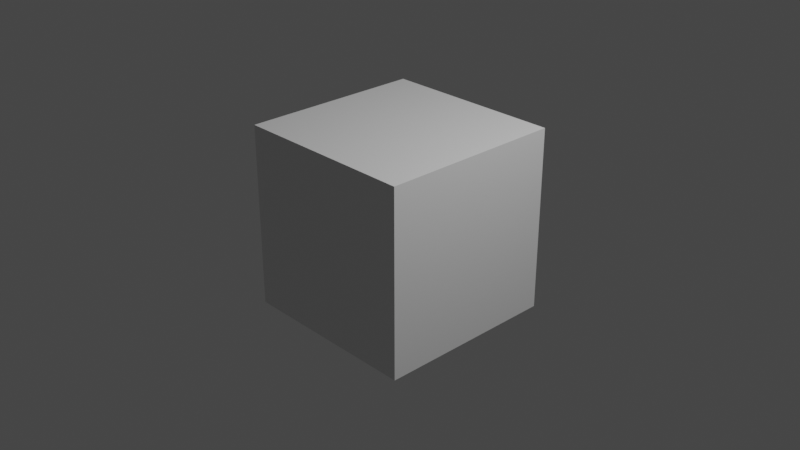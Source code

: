 # Source: Chapter1Start.blend  (saved by Blender 3.2.14; exported with 4.5.12 LTS)
import bpy
from mathutils import Matrix  # noqa: F401  (used for matrix-valued properties, if any)

bpy.ops.wm.read_factory_settings(use_empty=True)
scene = bpy.context.scene
scene.name = 'Scene'

# ---- collections
col_collection = bpy.data.collections.new('Collection'); scene.collection.children.link(col_collection)

# ---- materials (node trees are filled in below, after node groups)
mat_material = bpy.data.materials.new('Material')
mat_material.alpha_threshold = 0.0
mat_material.use_transparent_shadow = False
mat_material.line_color = (0.0, 0.0, 0.0, 1.0)

# ---- material node trees
mat_material.use_nodes = True; mat_material.node_tree.nodes.clear()
_N = mat_material.node_tree.nodes; _L = mat_material.node_tree.links
n0 = _N.new('ShaderNodeOutputMaterial'); n0.name = 'Material Output'; n0.location = (300, 300)
n1 = _N.new('ShaderNodeBsdfPrincipled'); n1.name = 'Principled BSDF'; n1.location = (10, 300)
n1.distribution = 'GGX'
n1.subsurface_method = 'RANDOM_WALK_SKIN'
n1.inputs[2].default_value = 0.4
n1.inputs[3].default_value = 1.45
n1.inputs[27].default_value = (0.0, 0.0, 0.0, 1.0)
n1.inputs[28].default_value = 1.0
_L.new(n1.outputs[0], n0.inputs[0])
n0.is_active_output = True

# ---- world
world_world = bpy.data.worlds.new('World'); scene.world = world_world
world_world.use_nodes = True; world_world.node_tree.nodes.clear()
_N = world_world.node_tree.nodes; _L = world_world.node_tree.links
n0 = _N.new('ShaderNodeOutputWorld'); n0.name = 'World Output'; n0.location = (300, 300)
n1 = _N.new('ShaderNodeBackground'); n1.name = 'Background'; n1.location = (10, 300)
n1.inputs[0].default_value = (0.05088, 0.05088, 0.05088, 1.0)
_L.new(n1.outputs[0], n0.inputs[0])
n0.is_active_output = True
world_world.color = (0.05088, 0.05088, 0.05088)
world_world.use_sun_shadow = False
world_world.sun_shadow_jitter_overblur = 0.0

# ---- cameras
cam_camera = bpy.data.cameras.new('Camera')
cam_camera.clip_end = 100.0
cam_camera.ortho_scale = 7.314

# ---- lights
light_light = bpy.data.lights.new('Light', 'POINT')
light_light.transmission_factor = 0.0
light_light.energy = 1000.0
light_light.shadow_soft_size = 0.1
light_light.shadow_maximum_resolution = 0.006
light_light.use_absolute_resolution = True

# ---- meshes
me_cube = bpy.data.meshes.new('Cube')
me_cube.from_pydata([(1.0, 1.0, 1.0), (1.0, 1.0, -1.0), (1.0, -1.0, 1.0), (1.0, -1.0, -1.0), (-1.0, 1.0, 1.0), (-1.0, 1.0, -1.0), (-1.0, -1.0, 1.0), (-1.0, -1.0, -1.0)], [], [(0, 4, 6, 2), (3, 2, 6, 7), (7, 6, 4, 5), (5, 1, 3, 7), (1, 0, 2, 3), (5, 4, 0, 1)])
_uv = me_cube.uv_layers.new(name='UVMap')
_uv.uv.foreach_set('vector', [0.625, 0.5, 0.875, 0.5, 0.875, 0.75, 0.625, 0.75, 0.375, 0.75, 0.625, 0.75, 0.625, 1.0, 0.375, 1.0, 0.375, 0.0, 0.625, 0.0, 0.625, 0.25, 0.375, 0.25, 0.125, 0.5, 0.375, 0.5, 0.375, 0.75, 0.125, 0.75, 0.375, 0.5, 0.625, 0.5, 0.625, 0.75, 0.375, 0.75, 0.375, 0.25, 0.625, 0.25, 0.625, 0.5, 0.375, 0.5])
me_cube.materials.append(mat_material)
me_cube.use_mirror_vertex_groups = False
me_cube.update()

# ---- objects
ob_chapter1 = bpy.data.objects.new('Chapter1', me_cube)
ob_light = bpy.data.objects.new('Light', light_light)
ob_camera = bpy.data.objects.new('Camera', cam_camera)

# ---- transforms, parenting, visibility, modifiers, constraints
ob_chapter1.location = (0.0, 0.0, 0.0)
ob_chapter1.lock_rotations_4d = False
ob_chapter1.empty_display_type = 'ARROWS'
ob_chapter1.lineart.crease_threshold = 0.0
ob_light.location = (4.076, 1.005, 5.904)
ob_light.rotation_euler = (0.6503, 0.05522, 1.866)
ob_light.lock_rotations_4d = False
ob_light.empty_display_type = 'ARROWS'
ob_light.color = (0.0, 0.0, 0.0, 0.0)
ob_light.lineart.crease_threshold = 0.0
ob_camera.location = (7.359, -6.926, 4.958)
ob_camera.rotation_euler = (1.109, 0.0, 0.8149)
ob_camera.lock_rotations_4d = False
ob_camera.empty_display_type = 'ARROWS'
ob_camera.color = (0.0, 0.0, 0.0, 0.0)
ob_camera.display_type = 'WIRE'
ob_camera.lineart.crease_threshold = 0.0

# ---- collection membership
col_collection.objects.link(ob_chapter1)
col_collection.objects.link(ob_light)
col_collection.objects.link(ob_camera)

# ---- scene / render settings (as saved in the file)
scene.camera = ob_camera
scene.frame_start = 1; scene.frame_end = 250; scene.frame_set(1)
scene.render.engine = 'BLENDER_EEVEE_NEXT'
scene.cycles.sampling_pattern = 'TABULATED_SOBOL'
scene.cycles.use_light_tree = False
scene.eevee.use_gtao = True
scene.eevee.use_raytracing = True
scene.view_settings.view_transform = 'Filmic'
bpy.context.view_layer.update()
